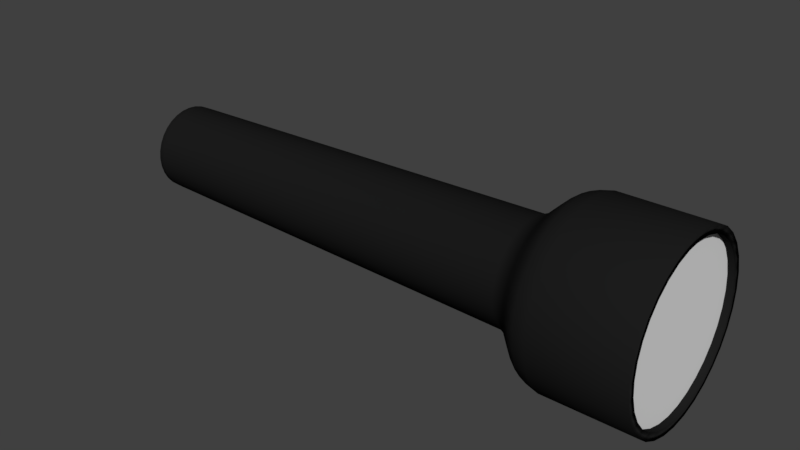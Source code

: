 # Source: FlashLight.blend  (saved by Blender 2.79.0; exported with 4.5.12 LTS)
import bpy
from mathutils import Matrix  # noqa: F401  (used for matrix-valued properties, if any)

bpy.ops.wm.read_factory_settings(use_empty=True)
scene = bpy.context.scene
scene.name = 'Scene'

# ---- collections
col_collection_1 = bpy.data.collections.new('Collection 1'); scene.collection.children.link(col_collection_1)

# ---- materials (node trees are filled in below, after node groups)
mat_base = bpy.data.materials.new('base')
mat_base.alpha_threshold = 0.0
mat_base.use_transparent_shadow = False
mat_base.diffuse_color = (0.01222, 0.01222, 0.01222, 1.0)
mat_base.roughness = 0.5
mat_light = bpy.data.materials.new('light')
mat_light.alpha_threshold = 0.0
mat_light.use_transparent_shadow = False
mat_light.roughness = 0.5

# ---- material node trees

# ---- world
world_world = bpy.data.worlds.new('World'); scene.world = world_world
world_world.color = (0.05088, 0.05088, 0.05088)
world_world.use_sun_shadow = False
world_world.sun_shadow_jitter_overblur = 0.0
world_world.cycles.sampling_method = 'MANUAL'

# ---- meshes
me_cylinder = bpy.data.meshes.new('Cylinder')
me_cylinder.from_pydata([(1.997e-08, 0.8318, -1.0), (0.0, 1.0, 1.0), (0.1623, 0.8159, -1.0), (0.1951, 0.9808, 1.0), (0.3183, 0.7685, -1.0), (0.3827, 0.9239, 1.0), (0.4621, 0.6916, -1.0), (0.5556, 0.8315, 1.0), (0.5882, 0.5882, -1.0), (0.7071, 0.7071, 1.0), (0.6916, 0.4621, -1.0), (0.8315, 0.5556, 1.0), (0.7685, 0.3183, -1.0), (0.9239, 0.3827, 1.0), (0.8159, 0.1623, -1.0), (0.9808, 0.1951, 1.0), (0.8318, 1.107e-07, -1.0), (1.0, 7.55e-08, 1.0), (0.8159, -0.1623, -1.0), (0.9808, -0.1951, 1.0), (0.7685, -0.3183, -1.0), (0.9239, -0.3827, 1.0), (0.6916, -0.4621, -1.0), (0.8315, -0.5556, 1.0), (0.5882, -0.5882, -1.0), (0.7071, -0.7071, 1.0), (0.4621, -0.6916, -1.0), (0.5556, -0.8315, 1.0), (0.3183, -0.7685, -1.0), (0.3827, -0.9239, 1.0), (0.1623, -0.8159, -1.0), (0.1951, -0.9808, 1.0), (-2.511e-07, -0.8318, -1.0), (-3.258e-07, -1.0, 1.0), (-0.1623, -0.8159, -1.0), (-0.1951, -0.9808, 1.0), (-0.3183, -0.7685, -1.0), (-0.3827, -0.9239, 1.0), (-0.4621, -0.6916, -1.0), (-0.5556, -0.8315, 1.0), (-0.5882, -0.5882, -1.0), (-0.7071, -0.7071, 1.0), (-0.6916, -0.4621, -1.0), (-0.8315, -0.5556, 1.0), (-0.7685, -0.3183, -1.0), (-0.9239, -0.3827, 1.0), (-0.8159, -0.1623, -1.0), (-0.9808, -0.1951, 1.0), (-0.8318, 8.511e-07, -1.0), (-1.0, 9.656e-07, 1.0), (-0.8159, 0.1623, -1.0), (-0.9808, 0.1951, 1.0), (-0.7685, 0.3183, -1.0), (-0.9239, 0.3827, 1.0), (-0.6916, 0.4621, -1.0), (-0.8315, 0.5556, 1.0), (-0.5882, 0.5882, -1.0), (-0.7071, 0.7071, 1.0), (-0.4621, 0.6916, -1.0), (-0.5556, 0.8315, 1.0), (-0.3183, 0.7685, -1.0), (-0.3827, 0.9239, 1.0), (-0.1623, 0.8159, -1.0), (-0.1951, 0.9808, 1.0), (0.216, 1.086, 1.056), (-6.839e-08, 1.107, 1.056), (0.4236, 1.023, 1.056), (0.615, 0.9205, 1.056), (0.7828, 0.7828, 1.056), (0.9205, 0.615, 1.056), (1.023, 0.4236, 1.056), (1.086, 0.216, 1.056), (1.107, 5.308e-08, 1.056), (1.086, -0.216, 1.056), (1.023, -0.4236, 1.056), (0.9205, -0.615, 1.056), (0.7828, -0.7828, 1.056), (0.615, -0.9205, 1.056), (0.4236, -1.023, 1.056), (0.216, -1.086, 1.056), (-4.291e-07, -1.107, 1.056), (-0.216, -1.086, 1.056), (-0.4236, -1.023, 1.056), (-0.615, -0.9205, 1.056), (-0.7828, -0.7828, 1.056), (-0.9205, -0.615, 1.056), (-1.023, -0.4236, 1.056), (-1.086, -0.216, 1.056), (-1.107, 1.038e-06, 1.056), (-1.086, 0.216, 1.056), (-1.023, 0.4236, 1.056), (-0.9205, 0.615, 1.056), (-0.7828, 0.7828, 1.056), (-0.615, 0.9205, 1.056), (-0.4236, 1.023, 1.056), (-0.216, 1.086, 1.056), (0.2498, 1.256, 1.099), (-9.148e-08, 1.281, 1.099), (0.4901, 1.183, 1.099), (0.7115, 1.065, 1.099), (0.9055, 0.9055, 1.099), (1.065, 0.7114, 1.099), (1.183, 0.4901, 1.099), (1.256, 0.2498, 1.099), (1.281, 1.76e-08, 1.099), (1.256, -0.2498, 1.099), (1.183, -0.4901, 1.099), (1.065, -0.7115, 1.099), (0.9055, -0.9055, 1.099), (0.7114, -1.065, 1.099), (0.4901, -1.183, 1.099), (0.2498, -1.256, 1.099), (-5.087e-07, -1.281, 1.099), (-0.2498, -1.256, 1.099), (-0.4901, -1.183, 1.099), (-0.7115, -1.065, 1.099), (-0.9055, -0.9055, 1.099), (-1.065, -0.7114, 1.099), (-1.183, -0.4901, 1.099), (-1.256, -0.2498, 1.099), (-1.281, 1.157e-06, 1.099), (-1.256, 0.2498, 1.099), (-1.183, 0.4901, 1.099), (-1.065, 0.7115, 1.099), (-0.9055, 0.9055, 1.099), (-0.7114, 1.065, 1.099), (-0.4901, 1.183, 1.099), (-0.2498, 1.256, 1.099), (0.2733, 1.374, 1.129), (-7.854e-08, 1.401, 1.129), (0.5361, 1.294, 1.129), (0.7783, 1.165, 1.129), (0.9906, 0.9906, 1.129), (1.165, 0.7783, 1.129), (1.294, 0.5361, 1.129), (1.374, 0.2733, 1.129), (1.401, -6.659e-09, 1.129), (1.374, -0.2733, 1.129), (1.294, -0.5361, 1.129), (1.165, -0.7783, 1.129), (0.9906, -0.9906, 1.129), (0.7783, -1.165, 1.129), (0.5361, -1.294, 1.129), (0.2733, -1.374, 1.129), (-5.35e-07, -1.401, 1.129), (-0.2733, -1.374, 1.129), (-0.5361, -1.294, 1.129), (-0.7783, -1.165, 1.129), (-0.9906, -0.9906, 1.129), (-1.165, -0.7783, 1.129), (-1.294, -0.5361, 1.129), (-1.374, -0.2733, 1.129), (-1.401, 1.24e-06, 1.129), (-1.374, 0.2733, 1.129), (-1.294, 0.5361, 1.129), (-1.165, 0.7783, 1.129), (-0.9906, 0.9906, 1.129), (-0.7783, 1.165, 1.129), (-0.5361, 1.294, 1.129), (-0.2733, 1.374, 1.129), (0.3027, 1.522, 1.168), (-1.04e-07, 1.552, 1.168), (0.5938, 1.434, 1.168), (0.8621, 1.29, 1.168), (1.097, 1.097, 1.168), (1.29, 0.8621, 1.168), (1.434, 0.5938, 1.168), (1.522, 0.3027, 1.168), (1.552, -3.865e-08, 1.168), (1.522, -0.3027, 1.168), (1.434, -0.5938, 1.168), (1.29, -0.8621, 1.168), (1.097, -1.097, 1.168), (0.8621, -1.29, 1.168), (0.5938, -1.434, 1.168), (0.3027, -1.522, 1.168), (-6.096e-07, -1.552, 1.168), (-0.3027, -1.522, 1.168), (-0.5938, -1.434, 1.168), (-0.8621, -1.29, 1.168), (-1.097, -1.097, 1.168), (-1.29, -0.8621, 1.168), (-1.434, -0.5938, 1.168), (-1.522, -0.3027, 1.168), (-1.552, 1.343e-06, 1.168), (-1.522, 0.3027, 1.168), (-1.434, 0.5938, 1.168), (-1.29, 0.8621, 1.168), (-1.097, 1.097, 1.168), (-0.8621, 1.29, 1.168), (-0.5938, 1.434, 1.168), (-0.3027, 1.522, 1.168), (0.317, 1.594, 1.2), (-1.086e-07, 1.625, 1.2), (0.6218, 1.501, 1.2), (0.9027, 1.351, 1.2), (1.149, 1.149, 1.2), (1.351, 0.9027, 1.2), (1.501, 0.6218, 1.2), (1.594, 0.317, 1.2), (1.625, -5.274e-08, 1.2), (1.594, -0.317, 1.2), (1.501, -0.6218, 1.2), (1.351, -0.9027, 1.2), (1.149, -1.149, 1.2), (0.9027, -1.351, 1.2), (0.6218, -1.501, 1.2), (0.317, -1.594, 1.2), (-6.38e-07, -1.625, 1.2), (-0.317, -1.594, 1.2), (-0.6218, -1.501, 1.2), (-0.9027, -1.351, 1.2), (-1.149, -1.149, 1.2), (-1.351, -0.9027, 1.2), (-1.501, -0.6218, 1.2), (-1.594, -0.317, 1.2), (-1.625, 1.393e-06, 1.2), (-1.594, 0.317, 1.2), (-1.501, 0.6218, 1.2), (-1.351, 0.9027, 1.2), (-1.149, 1.149, 1.2), (-0.9027, 1.351, 1.2), (-0.6218, 1.501, 1.2), (-0.317, 1.594, 1.2), (0.3292, 1.655, 1.263), (-9.029e-08, 1.687, 1.263), (0.6457, 1.559, 1.263), (0.9374, 1.403, 1.263), (1.193, 1.193, 1.263), (1.403, 0.9374, 1.263), (1.559, 0.6457, 1.263), (1.655, 0.3292, 1.263), (1.687, -6.452e-08, 1.263), (1.655, -0.3292, 1.263), (1.559, -0.6457, 1.263), (1.403, -0.9374, 1.263), (1.193, -1.193, 1.263), (0.9374, -1.403, 1.263), (0.6457, -1.559, 1.263), (0.3292, -1.655, 1.263), (-6.401e-07, -1.687, 1.263), (-0.3292, -1.655, 1.263), (-0.6457, -1.559, 1.263), (-0.9374, -1.403, 1.263), (-1.193, -1.193, 1.263), (-1.403, -0.9374, 1.263), (-1.559, -0.6457, 1.263), (-1.655, -0.3292, 1.263), (-1.687, 1.437e-06, 1.263), (-1.655, 0.3292, 1.263), (-1.559, 0.6457, 1.263), (-1.403, 0.9374, 1.263), (-1.193, 1.193, 1.263), (-0.9374, 1.403, 1.263), (-0.6457, 1.559, 1.263), (-0.3292, 1.655, 1.263), (0.3292, 1.655, 1.693), (2.329e-07, 1.687, 1.693), (0.6457, 1.559, 1.693), (0.9374, 1.403, 1.693), (1.193, 1.193, 1.693), (1.403, 0.9374, 1.693), (1.559, 0.6457, 1.693), (1.655, 0.3292, 1.693), (1.687, -6.452e-08, 1.693), (1.655, -0.3292, 1.693), (1.559, -0.6457, 1.693), (1.403, -0.9374, 1.693), (1.193, -1.193, 1.693), (0.9374, -1.403, 1.693), (0.6457, -1.559, 1.693), (0.3292, -1.655, 1.693), (-3.169e-07, -1.687, 1.693), (-0.3292, -1.655, 1.693), (-0.6457, -1.559, 1.693), (-0.9374, -1.403, 1.693), (-1.193, -1.193, 1.693), (-1.403, -0.9374, 1.693), (-1.559, -0.6457, 1.693), (-1.655, -0.3292, 1.693), (-1.687, 1.437e-06, 1.693), (-1.655, 0.3292, 1.693), (-1.559, 0.6457, 1.693), (-1.403, 0.9374, 1.693), (-1.193, 1.193, 1.693), (-0.9374, 1.403, 1.693), (-0.6457, 1.559, 1.693), (-0.3292, 1.655, 1.693), (0.2998, 1.507, 1.693), (2.529e-07, 1.537, 1.693), (0.5881, 1.42, 1.693), (0.8537, 1.278, 1.693), (1.087, 1.087, 1.693), (1.278, 0.8537, 1.693), (1.42, 0.5881, 1.693), (1.507, 0.2998, 1.693), (1.537, -3.216e-08, 1.693), (1.507, -0.2998, 1.693), (1.42, -0.5881, 1.693), (1.278, -0.8537, 1.693), (1.087, -1.087, 1.693), (0.8537, -1.278, 1.693), (0.5881, -1.42, 1.693), (0.2998, -1.507, 1.693), (-2.478e-07, -1.537, 1.693), (-0.2998, -1.507, 1.693), (-0.5881, -1.42, 1.693), (-0.8537, -1.278, 1.693), (-1.087, -1.087, 1.693), (-1.278, -0.8537, 1.693), (-1.42, -0.5881, 1.693), (-1.507, -0.2998, 1.693), (-1.537, 1.336e-06, 1.693), (-1.507, 0.2998, 1.693), (-1.42, 0.5881, 1.693), (-1.278, 0.8537, 1.693), (-1.087, 1.087, 1.693), (-0.8537, 1.278, 1.693), (-0.588, 1.42, 1.693), (-0.2998, 1.507, 1.693), (0.2998, 1.507, 1.664), (2.794e-07, 1.537, 1.664), (0.5881, 1.42, 1.664), (0.8537, 1.278, 1.664), (1.087, 1.087, 1.664), (1.278, 0.8537, 1.664), (1.42, 0.5881, 1.664), (1.507, 0.2998, 1.664), (1.537, -3.216e-08, 1.664), (1.507, -0.2998, 1.664), (1.42, -0.5881, 1.664), (1.278, -0.8537, 1.664), (1.087, -1.087, 1.664), (0.8537, -1.278, 1.664), (0.5881, -1.42, 1.664), (0.2998, -1.507, 1.664), (-2.213e-07, -1.537, 1.664), (-0.2998, -1.507, 1.664), (-0.5881, -1.42, 1.664), (-0.8537, -1.278, 1.664), (-1.087, -1.087, 1.664), (-1.278, -0.8537, 1.664), (-1.42, -0.5881, 1.664), (-1.507, -0.2998, 1.664), (-1.537, 1.336e-06, 1.664), (-1.507, 0.2998, 1.664), (-1.42, 0.5881, 1.664), (-1.278, 0.8537, 1.664), (-1.087, 1.087, 1.664), (-0.8537, 1.278, 1.664), (-0.588, 1.42, 1.664), (-0.2998, 1.507, 1.664), (1.197e-08, 0.8252, -1.029), (0.161, 0.8093, -1.029), (0.3158, 0.7624, -1.029), (0.4585, 0.6861, -1.029), (0.5835, 0.5835, -1.029), (0.6861, 0.4585, -1.029), (0.7624, 0.3158, -1.029), (0.8093, 0.161, -1.029), (0.8252, 1.121e-07, -1.029), (0.8093, -0.161, -1.029), (0.7624, -0.3158, -1.029), (0.6861, -0.4585, -1.029), (0.5835, -0.5835, -1.029), (0.4585, -0.6861, -1.029), (0.3158, -0.7624, -1.029), (0.161, -0.8093, -1.029), (-2.569e-07, -0.8252, -1.029), (-0.161, -0.8093, -1.029), (-0.3158, -0.7624, -1.029), (-0.4585, -0.6861, -1.029), (-0.5835, -0.5835, -1.029), (-0.6861, -0.4585, -1.029), (-0.7624, -0.3158, -1.029), (-0.8093, -0.161, -1.029), (-0.8252, 8.466e-07, -1.029), (-0.8093, 0.161, -1.029), (-0.7624, 0.3158, -1.029), (-0.6861, 0.4585, -1.029), (-0.5835, 0.5835, -1.029), (-0.4585, 0.6861, -1.029), (-0.3158, 0.7624, -1.029), (-0.161, 0.8093, -1.029)], [], [(0, 1, 3, 2), (2, 3, 5, 4), (4, 5, 7, 6), (6, 7, 9, 8), (8, 9, 11, 10), (10, 11, 13, 12), (12, 13, 15, 14), (14, 15, 17, 16), (16, 17, 19, 18), (18, 19, 21, 20), (20, 21, 23, 22), (22, 23, 25, 24), (24, 25, 27, 26), (26, 27, 29, 28), (28, 29, 31, 30), (30, 31, 33, 32), (32, 33, 35, 34), (34, 35, 37, 36), (36, 37, 39, 38), (38, 39, 41, 40), (40, 41, 43, 42), (42, 43, 45, 44), (44, 45, 47, 46), (46, 47, 49, 48), (48, 49, 51, 50), (50, 51, 53, 52), (52, 53, 55, 54), (54, 55, 57, 56), (56, 57, 59, 58), (58, 59, 61, 60), (11, 9, 68, 69), (60, 61, 63, 62), (62, 63, 1, 0), (2, 4, 354, 353), (90, 89, 121, 122), (29, 27, 77, 78), (47, 45, 86, 87), (3, 1, 65, 64), (1, 63, 95, 65), (21, 19, 73, 74), (39, 37, 82, 83), (57, 55, 91, 92), (13, 11, 69, 70), (31, 29, 78, 79), (49, 47, 87, 88), (5, 3, 64, 66), (23, 21, 74, 75), (41, 39, 83, 84), (59, 57, 92, 93), (15, 13, 70, 71), (33, 31, 79, 80), (51, 49, 88, 89), (7, 5, 66, 67), (25, 23, 75, 76), (43, 41, 84, 85), (61, 59, 93, 94), (17, 15, 71, 72), (35, 33, 80, 81), (53, 51, 89, 90), (9, 7, 67, 68), (27, 25, 76, 77), (45, 43, 85, 86), (63, 61, 94, 95), (19, 17, 72, 73), (37, 35, 81, 82), (55, 53, 90, 91), (98, 96, 128, 130), (77, 76, 108, 109), (91, 90, 122, 123), (78, 77, 109, 110), (64, 65, 97, 96), (92, 91, 123, 124), (79, 78, 110, 111), (66, 64, 96, 98), (93, 92, 124, 125), (80, 79, 111, 112), (67, 66, 98, 99), (94, 93, 125, 126), (81, 80, 112, 113), (68, 67, 99, 100), (95, 94, 126, 127), (82, 81, 113, 114), (69, 68, 100, 101), (65, 95, 127, 97), (83, 82, 114, 115), (70, 69, 101, 102), (84, 83, 115, 116), (71, 70, 102, 103), (85, 84, 116, 117), (72, 71, 103, 104), (86, 85, 117, 118), (73, 72, 104, 105), (87, 86, 118, 119), (74, 73, 105, 106), (88, 87, 119, 120), (75, 74, 106, 107), (89, 88, 120, 121), (76, 75, 107, 108), (133, 132, 164, 165), (125, 124, 156, 157), (112, 111, 143, 144), (99, 98, 130, 131), (126, 125, 157, 158), (113, 112, 144, 145), (100, 99, 131, 132), (127, 126, 158, 159), (114, 113, 145, 146), (101, 100, 132, 133), (97, 127, 159, 129), (115, 114, 146, 147), (102, 101, 133, 134), (116, 115, 147, 148), (103, 102, 134, 135), (117, 116, 148, 149), (104, 103, 135, 136), (118, 117, 149, 150), (105, 104, 136, 137), (119, 118, 150, 151), (106, 105, 137, 138), (120, 119, 151, 152), (107, 106, 138, 139), (121, 120, 152, 153), (108, 107, 139, 140), (122, 121, 153, 154), (109, 108, 140, 141), (123, 122, 154, 155), (110, 109, 141, 142), (96, 97, 129, 128), (124, 123, 155, 156), (111, 110, 142, 143), (168, 167, 199, 200), (129, 159, 191, 161), (147, 146, 178, 179), (134, 133, 165, 166), (148, 147, 179, 180), (135, 134, 166, 167), (149, 148, 180, 181), (136, 135, 167, 168), (150, 149, 181, 182), (137, 136, 168, 169), (151, 150, 182, 183), (138, 137, 169, 170), (152, 151, 183, 184), (139, 138, 170, 171), (153, 152, 184, 185), (140, 139, 171, 172), (154, 153, 185, 186), (141, 140, 172, 173), (155, 154, 186, 187), (142, 141, 173, 174), (128, 129, 161, 160), (156, 155, 187, 188), (143, 142, 174, 175), (130, 128, 160, 162), (157, 156, 188, 189), (144, 143, 175, 176), (131, 130, 162, 163), (158, 157, 189, 190), (145, 144, 176, 177), (132, 131, 163, 164), (159, 158, 190, 191), (146, 145, 177, 178), (203, 202, 234, 235), (182, 181, 213, 214), (169, 168, 200, 201), (183, 182, 214, 215), (170, 169, 201, 202), (184, 183, 215, 216), (171, 170, 202, 203), (185, 184, 216, 217), (172, 171, 203, 204), (186, 185, 217, 218), (173, 172, 204, 205), (187, 186, 218, 219), (174, 173, 205, 206), (160, 161, 193, 192), (188, 187, 219, 220), (175, 174, 206, 207), (162, 160, 192, 194), (189, 188, 220, 221), (176, 175, 207, 208), (163, 162, 194, 195), (190, 189, 221, 222), (177, 176, 208, 209), (164, 163, 195, 196), (191, 190, 222, 223), (178, 177, 209, 210), (165, 164, 196, 197), (161, 191, 223, 193), (179, 178, 210, 211), (166, 165, 197, 198), (180, 179, 211, 212), (167, 166, 198, 199), (181, 180, 212, 213), (238, 237, 269, 270), (217, 216, 248, 249), (204, 203, 235, 236), (218, 217, 249, 250), (205, 204, 236, 237), (219, 218, 250, 251), (206, 205, 237, 238), (192, 193, 225, 224), (220, 219, 251, 252), (207, 206, 238, 239), (194, 192, 224, 226), (221, 220, 252, 253), (208, 207, 239, 240), (195, 194, 226, 227), (222, 221, 253, 254), (209, 208, 240, 241), (196, 195, 227, 228), (223, 222, 254, 255), (210, 209, 241, 242), (197, 196, 228, 229), (193, 223, 255, 225), (211, 210, 242, 243), (198, 197, 229, 230), (212, 211, 243, 244), (199, 198, 230, 231), (213, 212, 244, 245), (200, 199, 231, 232), (214, 213, 245, 246), (201, 200, 232, 233), (215, 214, 246, 247), (202, 201, 233, 234), (216, 215, 247, 248), (276, 275, 307, 308), (224, 225, 257, 256), (252, 251, 283, 284), (239, 238, 270, 271), (226, 224, 256, 258), (253, 252, 284, 285), (240, 239, 271, 272), (227, 226, 258, 259), (254, 253, 285, 286), (241, 240, 272, 273), (228, 227, 259, 260), (255, 254, 286, 287), (242, 241, 273, 274), (229, 228, 260, 261), (225, 255, 287, 257), (243, 242, 274, 275), (230, 229, 261, 262), (244, 243, 275, 276), (231, 230, 262, 263), (245, 244, 276, 277), (232, 231, 263, 264), (246, 245, 277, 278), (233, 232, 264, 265), (247, 246, 278, 279), (234, 233, 265, 266), (248, 247, 279, 280), (235, 234, 266, 267), (249, 248, 280, 281), (236, 235, 267, 268), (250, 249, 281, 282), (237, 236, 268, 269), (251, 250, 282, 283), (311, 310, 342, 343), (263, 262, 294, 295), (277, 276, 308, 309), (264, 263, 295, 296), (278, 277, 309, 310), (265, 264, 296, 297), (279, 278, 310, 311), (266, 265, 297, 298), (280, 279, 311, 312), (267, 266, 298, 299), (281, 280, 312, 313), (268, 267, 299, 300), (282, 281, 313, 314), (269, 268, 300, 301), (283, 282, 314, 315), (270, 269, 301, 302), (256, 257, 289, 288), (284, 283, 315, 316), (271, 270, 302, 303), (258, 256, 288, 290), (285, 284, 316, 317), (272, 271, 303, 304), (259, 258, 290, 291), (286, 285, 317, 318), (273, 272, 304, 305), (260, 259, 291, 292), (287, 286, 318, 319), (274, 273, 305, 306), (261, 260, 292, 293), (257, 287, 319, 289), (275, 274, 306, 307), (262, 261, 293, 294), (320, 321, 351, 350, 349, 348, 347, 346, 345, 344, 343, 342, 341, 340, 339, 338, 337, 336, 335, 334, 333, 332, 331, 330, 329, 328, 327, 326, 325, 324, 323, 322), (298, 297, 329, 330), (312, 311, 343, 344), (299, 298, 330, 331), (313, 312, 344, 345), (300, 299, 331, 332), (314, 313, 345, 346), (301, 300, 332, 333), (315, 314, 346, 347), (302, 301, 333, 334), (288, 289, 321, 320), (316, 315, 347, 348), (303, 302, 334, 335), (290, 288, 320, 322), (317, 316, 348, 349), (304, 303, 335, 336), (291, 290, 322, 323), (318, 317, 349, 350), (305, 304, 336, 337), (292, 291, 323, 324), (319, 318, 350, 351), (306, 305, 337, 338), (293, 292, 324, 325), (289, 319, 351, 321), (307, 306, 338, 339), (294, 293, 325, 326), (308, 307, 339, 340), (295, 294, 326, 327), (309, 308, 340, 341), (296, 295, 327, 328), (310, 309, 341, 342), (297, 296, 328, 329), (352, 353, 354, 355, 356, 357, 358, 359, 360, 361, 362, 363, 364, 365, 366, 367, 368, 369, 370, 371, 372, 373, 374, 375, 376, 377, 378, 379, 380, 381, 382, 383), (20, 22, 363, 362), (38, 40, 372, 371), (56, 58, 381, 380), (12, 14, 359, 358), (30, 32, 368, 367), (48, 50, 377, 376), (4, 6, 355, 354), (22, 24, 364, 363), (40, 42, 373, 372), (58, 60, 382, 381), (14, 16, 360, 359), (32, 34, 369, 368), (50, 52, 378, 377), (6, 8, 356, 355), (24, 26, 365, 364), (42, 44, 374, 373), (60, 62, 383, 382), (16, 18, 361, 360), (34, 36, 370, 369), (52, 54, 379, 378), (8, 10, 357, 356), (26, 28, 366, 365), (44, 46, 375, 374), (0, 2, 353, 352), (62, 0, 352, 383), (18, 20, 362, 361), (36, 38, 371, 370), (54, 56, 380, 379), (10, 12, 358, 357), (28, 30, 367, 366), (46, 48, 376, 375)])
me_cylinder.polygons.foreach_set('use_smooth', [1, 1, 1, 1, 1, 1, 1, 1, 1, 1, 1, 1, 1, 1, 1, 1, 1, 1, 1, 1, 1, 1, 1, 1, 1, 1, 1, 1, 1, 1, 1, 1, 1, 1, 1, 1, 1, 1, 1, 1, 1, 1, 1, 1, 1, 1, 1, 1, 1, 1, 1, 1, 1, 1, 1, 1, 1, 1, 1, 1, 1, 1, 1, 1, 1, 1, 1, 1, 1, 1, 1, 1, 1, 1, 1, 1, 1, 1, 1, 1, 1, 1, 1, 1, 1, 1, 1, 1, 1, 1, 1, 1, 1, 1, 1, 1, 1, 1, 1, 1, 1, 1, 1, 1, 1, 1, 1, 1, 1, 1, 1, 1, 1, 1, 1, 1, 1, 1, 1, 1, 1, 1, 1, 1, 1, 1, 1, 1, 1, 1, 1, 1, 1, 1, 1, 1, 1, 1, 1, 1, 1, 1, 1, 1, 1, 1, 1, 1, 1, 1, 1, 1, 1, 1, 1, 1, 1, 1, 1, 1, 1, 1, 1, 1, 1, 1, 1, 1, 1, 1, 1, 1, 1, 1, 1, 1, 1, 1, 1, 1, 1, 1, 1, 1, 1, 1, 1, 1, 1, 1, 1, 1, 1, 1, 1, 1, 1, 1, 1, 1, 1, 1, 1, 1, 1, 1, 1, 1, 1, 1, 1, 1, 1, 1, 1, 1, 1, 1, 1, 1, 1, 1, 1, 1, 1, 1, 1, 1, 1, 1, 1, 1, 1, 1, 1, 1, 1, 1, 1, 1, 1, 1, 1, 1, 1, 1, 1, 1, 1, 1, 1, 1, 1, 1, 1, 1, 1, 1, 1, 1, 1, 1, 1, 1, 1, 1, 1, 1, 1, 1, 1, 1, 1, 1, 1, 1, 1, 1, 1, 1, 1, 1, 1, 1, 1, 1, 1, 1, 1, 1, 0, 1, 1, 1, 1, 1, 1, 1, 1, 1, 1, 1, 1, 1, 1, 1, 1, 1, 1, 1, 1, 1, 1, 1, 1, 1, 1, 1, 1, 1, 1, 1, 0, 1, 1, 1, 1, 1, 1, 1, 1, 1, 1, 1, 1, 1, 1, 1, 1, 1, 1, 1, 1, 1, 1, 1, 1, 1, 1, 1, 1, 1, 1, 1])
me_cylinder.polygons.foreach_set('material_index', [0, 0, 0, 0, 0, 0, 0, 0, 0, 0, 0, 0, 0, 0, 0, 0, 0, 0, 0, 0, 0, 0, 0, 0, 0, 0, 0, 0, 0, 0, 0, 0, 0, 0, 0, 0, 0, 0, 0, 0, 0, 0, 0, 0, 0, 0, 0, 0, 0, 0, 0, 0, 0, 0, 0, 0, 0, 0, 0, 0, 0, 0, 0, 0, 0, 0, 0, 0, 0, 0, 0, 0, 0, 0, 0, 0, 0, 0, 0, 0, 0, 0, 0, 0, 0, 0, 0, 0, 0, 0, 0, 0, 0, 0, 0, 0, 0, 0, 0, 0, 0, 0, 0, 0, 0, 0, 0, 0, 0, 0, 0, 0, 0, 0, 0, 0, 0, 0, 0, 0, 0, 0, 0, 0, 0, 0, 0, 0, 0, 0, 0, 0, 0, 0, 0, 0, 0, 0, 0, 0, 0, 0, 0, 0, 0, 0, 0, 0, 0, 0, 0, 0, 0, 0, 0, 0, 0, 0, 0, 0, 0, 0, 0, 0, 0, 0, 0, 0, 0, 0, 0, 0, 0, 0, 0, 0, 0, 0, 0, 0, 0, 0, 0, 0, 0, 0, 0, 0, 0, 0, 0, 0, 0, 0, 0, 0, 0, 0, 0, 0, 0, 0, 0, 0, 0, 0, 0, 0, 0, 0, 0, 0, 0, 0, 0, 0, 0, 0, 0, 0, 0, 0, 0, 0, 0, 0, 0, 0, 0, 0, 0, 0, 0, 0, 0, 0, 0, 0, 0, 0, 0, 0, 0, 0, 0, 0, 0, 0, 0, 0, 0, 0, 0, 0, 0, 0, 0, 0, 0, 0, 0, 0, 0, 0, 0, 0, 0, 0, 0, 0, 0, 0, 0, 0, 0, 0, 0, 0, 0, 0, 0, 0, 0, 0, 0, 0, 0, 0, 0, 0, 1, 0, 0, 0, 0, 0, 0, 0, 0, 0, 0, 0, 0, 0, 0, 0, 0, 0, 0, 0, 0, 0, 0, 0, 0, 0, 0, 0, 0, 0, 0, 0, 0, 0, 0, 0, 0, 0, 0, 0, 0, 0, 0, 0, 0, 0, 0, 0, 0, 0, 0, 0, 0, 0, 0, 0, 0, 0, 0, 0, 0, 0, 0, 0])
me_cylinder.materials.append(mat_base)
me_cylinder.materials.append(mat_light)
me_cylinder.use_remesh_preserve_volume = False
me_cylinder.use_remesh_preserve_attributes = False
me_cylinder.use_mirror_vertex_groups = False
me_cylinder.update()

# ---- objects
ob_flashlight = bpy.data.objects.new('FlashLight', me_cylinder)

# ---- transforms, parenting, visibility, modifiers, constraints
ob_flashlight.location = (0.0, 0.0, 0.0)
ob_flashlight.rotation_euler = (-0.0, 1.571, 0.0)
ob_flashlight.scale = (0.2, 0.2, 0.8)
ob_flashlight.lineart.crease_threshold = 0.0

# ---- collection membership
col_collection_1.objects.link(ob_flashlight)

# ---- scene / render settings (as saved in the file)
scene.frame_start = 1; scene.frame_end = 250; scene.frame_set(1)
scene.render.engine = 'BLENDER_EEVEE_NEXT'
scene.render.resolution_percentage = 50
scene.render.dither_intensity = 0.0
scene.cycles.use_denoising = False
scene.cycles.samples = 128
scene.cycles.sampling_pattern = 'TABULATED_SOBOL'
scene.cycles.use_adaptive_sampling = False
scene.cycles.use_light_tree = False
scene.cycles.blur_glossy = 0.0
scene.cycles.sample_clamp_indirect = 0.0
scene.view_settings.view_transform = 'Standard'
bpy.context.view_layer.update()

# ---- added for rendering (the .blend has no active camera and no usable light): camera, sun
cam_auto = bpy.data.cameras.new('AutoCamera')
cam_auto.lens = 50.0
cam_auto.sensor_width = 36.0
cam_auto.clip_end = 1000.0
ob_auto_camera = bpy.data.objects.new('AutoCamera', cam_auto)
scene.collection.objects.link(ob_auto_camera)
ob_auto_camera.location = (2.46558, -2.63996, 1.75997)
ob_auto_camera.rotation_euler = (1.09748, -7.21219e-08, 0.694738)
scene.camera = ob_auto_camera
light_auto_sun = bpy.data.lights.new('AutoSun', 'SUN')
light_auto_sun.energy = 3.0
light_auto_sun.angle = 0.0523599
ob_auto_sun = bpy.data.objects.new('AutoSun', light_auto_sun)
scene.collection.objects.link(ob_auto_sun)
ob_auto_sun.rotation_euler = (0.872665, 0.174533, 0.523599)
bpy.context.view_layer.update()
